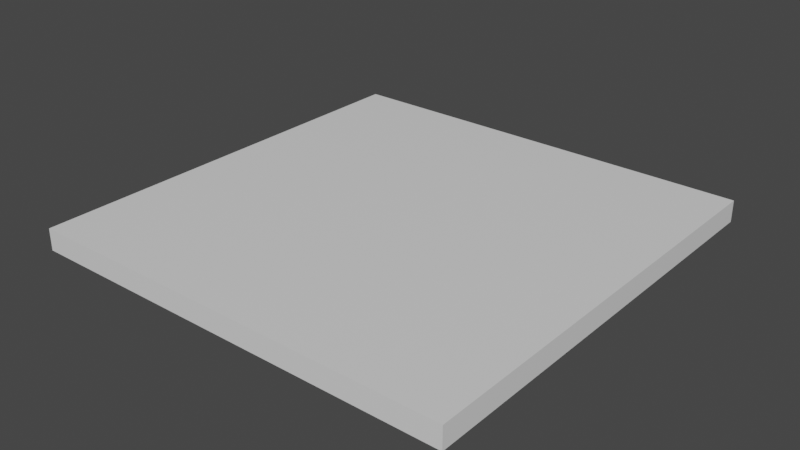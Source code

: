# Source: Church_Floor_4x4x0.2.blend  (saved by Blender 2.80.74; exported with 4.5.12 LTS)
import bpy
from mathutils import Matrix  # noqa: F401  (used for matrix-valued properties, if any)

bpy.ops.wm.read_factory_settings(use_empty=True)
scene = bpy.context.scene
scene.name = 'Scene'

# ---- collections
col_collection = bpy.data.collections.new('Collection'); scene.collection.children.link(col_collection)

# ---- materials (node trees are filled in below, after node groups)
mat_material = bpy.data.materials.new('Material')
mat_material.alpha_threshold = 0.0
mat_material.use_transparent_shadow = False
mat_material.line_color = (0.0, 0.0, 0.0, 1.0)

# ---- material node trees
mat_material.use_nodes = True; mat_material.node_tree.nodes.clear()
_N = mat_material.node_tree.nodes; _L = mat_material.node_tree.links
n0 = _N.new('ShaderNodeOutputMaterial'); n0.name = 'Material Output'; n0.location = (300, 300)
n1 = _N.new('ShaderNodeBsdfPrincipled'); n1.name = 'Principled BSDF'; n1.location = (10, 300)
n1.distribution = 'GGX'
n1.subsurface_method = 'BURLEY'
n1.inputs[2].default_value = 0.4
n1.inputs[3].default_value = 1.45
n1.inputs[27].default_value = (0.0, 0.0, 0.0, 1.0)
n1.inputs[28].default_value = 1.0
_L.new(n1.outputs[0], n0.inputs[0])
n0.is_active_output = True

# ---- world
world_world = bpy.data.worlds.new('World'); scene.world = world_world
world_world.use_nodes = True; world_world.node_tree.nodes.clear()
_N = world_world.node_tree.nodes; _L = world_world.node_tree.links
n0 = _N.new('ShaderNodeOutputWorld'); n0.name = 'World Output'; n0.location = (300, 300)
n1 = _N.new('ShaderNodeBackground'); n1.name = 'Background'; n1.location = (10, 300)
n1.inputs[0].default_value = (0.05088, 0.05088, 0.05088, 1.0)
_L.new(n1.outputs[0], n0.inputs[0])
n0.is_active_output = True
world_world.color = (0.05088, 0.05088, 0.05088)
world_world.use_sun_shadow = False
world_world.sun_shadow_jitter_overblur = 0.0

# ---- meshes
me_cube = bpy.data.meshes.new('Cube')
me_cube.from_pydata([(1.0, 1.0, 1.0), (1.0, 1.0, -1.0), (1.0, -1.0, 1.0), (1.0, -1.0, -1.0), (-1.0, 1.0, 1.0), (-1.0, 1.0, -1.0), (-1.0, -1.0, 1.0), (-1.0, -1.0, -1.0)], [], [(0, 4, 6, 2), (3, 2, 6, 7), (7, 6, 4, 5), (5, 1, 3, 7), (1, 0, 2, 3), (5, 4, 0, 1)])
_uv = me_cube.uv_layers.new(name='UVMap')
_uv.uv.foreach_set('vector', [0.375, 0.0, 0.625, 0.0, 0.625, 0.25, 0.375, 0.25, 0.375, 0.25, 0.625, 0.25, 0.625, 0.5, 0.375, 0.5, 0.375, 0.5, 0.625, 0.5, 0.625, 0.75, 0.375, 0.75, 0.375, 0.75, 0.625, 0.75, 0.625, 1.0, 0.375, 1.0, 0.125, 0.5, 0.375, 0.5, 0.375, 0.75, 0.125, 0.75, 0.625, 0.5, 0.875, 0.5, 0.875, 0.75, 0.625, 0.75])
me_cube.materials.append(mat_material)
me_cube.use_remesh_preserve_volume = False
me_cube.use_remesh_preserve_attributes = False
me_cube.use_mirror_vertex_groups = False
me_cube.update()

# ---- objects
ob_cube = bpy.data.objects.new('Cube', me_cube)

# ---- transforms, parenting, visibility, modifiers, constraints
ob_cube.location = (0.0, 0.0, 0.0)
ob_cube.scale = (2.0, 2.0, 0.1)
ob_cube.lock_rotations_4d = False
ob_cube.empty_display_type = 'ARROWS'
ob_cube.lineart.crease_threshold = 0.0

# ---- collection membership
col_collection.objects.link(ob_cube)

# ---- scene / render settings (as saved in the file)
scene.frame_start = 1; scene.frame_end = 250; scene.frame_set(1)
scene.render.engine = 'BLENDER_EEVEE_NEXT'
scene.cycles.use_denoising = False
scene.cycles.samples = 128
scene.cycles.sampling_pattern = 'TABULATED_SOBOL'
scene.cycles.use_adaptive_sampling = False
scene.cycles.use_light_tree = False
scene.view_settings.view_transform = 'Filmic'
bpy.context.view_layer.update()

# ---- added for rendering (the .blend has no active camera and no usable light): camera, sun
cam_auto = bpy.data.cameras.new('AutoCamera')
cam_auto.lens = 50.0
cam_auto.sensor_width = 36.0
cam_auto.clip_end = 1000.0
ob_auto_camera = bpy.data.objects.new('AutoCamera', cam_auto)
scene.collection.objects.link(ob_auto_camera)
ob_auto_camera.location = (5.23713, -6.28456, 4.1897)
ob_auto_camera.rotation_euler = (1.09748, -7.21219e-08, 0.694738)
scene.camera = ob_auto_camera
light_auto_sun = bpy.data.lights.new('AutoSun', 'SUN')
light_auto_sun.energy = 3.0
light_auto_sun.angle = 0.0523599
ob_auto_sun = bpy.data.objects.new('AutoSun', light_auto_sun)
scene.collection.objects.link(ob_auto_sun)
ob_auto_sun.rotation_euler = (0.872665, 0.174533, 0.523599)
bpy.context.view_layer.update()
